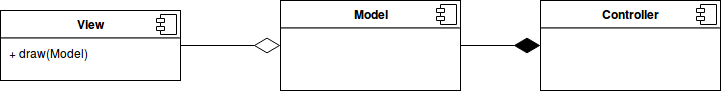

The diagram above was exported from draw.io. Its source (the exported page's mxGraphModel, read from the mxfile embedded in the PNG):
<mxGraphModel dx="1266" dy="828" grid="1" gridSize="10" guides="1" tooltips="1" connect="1" arrows="1" fold="1" page="1" pageScale="1" pageWidth="850" pageHeight="1100" math="0" shadow="0">
  <root>
    <mxCell id="0" />
    <mxCell id="1" parent="0" />
    <mxCell id="G4AAZXIHDl-9dRhodUkV-1" value="&lt;p style=&quot;margin: 0px ; margin-top: 6px ; text-align: center&quot;&gt;&lt;b&gt;View&lt;/b&gt;&lt;/p&gt;&lt;hr&gt;&lt;p style=&quot;margin: 0px ; margin-left: 8px&quot;&gt;+ draw(Model)&lt;/p&gt;" style="align=left;overflow=fill;html=1;" vertex="1" parent="1">
      <mxGeometry x="120" y="200" width="180" height="70" as="geometry" />
    </mxCell>
    <mxCell id="G4AAZXIHDl-9dRhodUkV-2" value="" style="shape=component;jettyWidth=8;jettyHeight=4;" vertex="1" parent="G4AAZXIHDl-9dRhodUkV-1">
      <mxGeometry x="1" width="20" height="20" relative="1" as="geometry">
        <mxPoint x="-24" y="4" as="offset" />
      </mxGeometry>
    </mxCell>
    <mxCell id="G4AAZXIHDl-9dRhodUkV-5" value="&lt;p style=&quot;margin: 0px ; margin-top: 6px ; text-align: center&quot;&gt;&lt;b&gt;Model&lt;/b&gt;&lt;/p&gt;&lt;hr&gt;&lt;p style=&quot;margin: 0px ; margin-left: 8px&quot;&gt;&lt;br&gt;&lt;/p&gt;" style="align=left;overflow=fill;html=1;" vertex="1" parent="1">
      <mxGeometry x="400" y="190" width="180" height="90" as="geometry" />
    </mxCell>
    <mxCell id="G4AAZXIHDl-9dRhodUkV-6" value="" style="shape=component;jettyWidth=8;jettyHeight=4;" vertex="1" parent="G4AAZXIHDl-9dRhodUkV-5">
      <mxGeometry x="1" width="20" height="20" relative="1" as="geometry">
        <mxPoint x="-24" y="4" as="offset" />
      </mxGeometry>
    </mxCell>
    <mxCell id="G4AAZXIHDl-9dRhodUkV-7" value="&lt;p style=&quot;margin: 0px ; margin-top: 6px ; text-align: center&quot;&gt;&lt;b&gt;Controller&lt;/b&gt;&lt;/p&gt;&lt;hr&gt;&lt;p style=&quot;margin: 0px ; margin-left: 8px&quot;&gt;&lt;br&gt;&lt;/p&gt;" style="align=left;overflow=fill;html=1;" vertex="1" parent="1">
      <mxGeometry x="660" y="190" width="180" height="90" as="geometry" />
    </mxCell>
    <mxCell id="G4AAZXIHDl-9dRhodUkV-8" value="" style="shape=component;jettyWidth=8;jettyHeight=4;" vertex="1" parent="G4AAZXIHDl-9dRhodUkV-7">
      <mxGeometry x="1" width="20" height="20" relative="1" as="geometry">
        <mxPoint x="-24" y="4" as="offset" />
      </mxGeometry>
    </mxCell>
    <mxCell id="G4AAZXIHDl-9dRhodUkV-9" value="" style="endArrow=diamondThin;endFill=0;endSize=24;html=1;exitX=1;exitY=0.5;exitDx=0;exitDy=0;entryX=0;entryY=0.5;entryDx=0;entryDy=0;" edge="1" parent="1" source="G4AAZXIHDl-9dRhodUkV-1" target="G4AAZXIHDl-9dRhodUkV-5">
      <mxGeometry width="160" relative="1" as="geometry">
        <mxPoint x="120" y="510" as="sourcePoint" />
        <mxPoint x="280" y="510" as="targetPoint" />
      </mxGeometry>
    </mxCell>
    <mxCell id="G4AAZXIHDl-9dRhodUkV-10" value="" style="endArrow=diamondThin;endFill=1;endSize=24;html=1;entryX=0;entryY=0.5;entryDx=0;entryDy=0;exitX=1;exitY=0.5;exitDx=0;exitDy=0;" edge="1" parent="1" source="G4AAZXIHDl-9dRhodUkV-5" target="G4AAZXIHDl-9dRhodUkV-7">
      <mxGeometry width="160" relative="1" as="geometry">
        <mxPoint x="120" y="300" as="sourcePoint" />
        <mxPoint x="280" y="300" as="targetPoint" />
      </mxGeometry>
    </mxCell>
  </root>
</mxGraphModel>